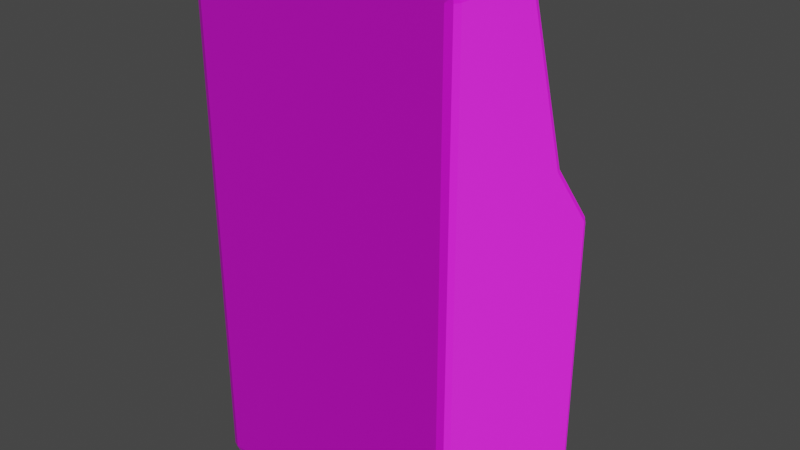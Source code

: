 # Source: SlotMachine.blend  (saved by Blender 4.0.36; exported with 4.5.12 LTS)
import bpy
from mathutils import Matrix  # noqa: F401  (used for matrix-valued properties, if any)

bpy.ops.wm.read_factory_settings(use_empty=True)
scene = bpy.context.scene
scene.name = 'Scene'

# ---- images (referenced by path relative to the original .blend; pixels are not part of the script)
import os
ASSET_DIR = os.environ.get("B2B_ASSET_DIR", "")  # directory of the original .blend (textures are referenced by path, not embedded)
HERE = os.path.dirname(os.path.abspath(__file__))  # packed textures are extracted next to this script under _unpacked/

def load_image(name, relpath, width, height, colorspace="sRGB"):
    """Load a texture the original file referenced (path relative to the .blend, or extracted next to this script)."""
    p = next((c for c in (os.path.join(HERE, relpath), os.path.join(ASSET_DIR, relpath)) if relpath and os.path.exists(c)), "")
    if p:
        img = bpy.data.images.load(p, check_existing=True)
        img.name = name
    else:  # same state as the original file: an image datablock whose file is absent (Cycles renders it pink)
        img = bpy.data.images.new(name, width, height)
        img.source = "FILE"
        img.filepath = "//" + (relpath or name)
    img.colorspace_settings.name = colorspace
    return img
img_handlerubbersmooth001_col_1k_jpg = load_image('HandleRubberSmooth001_COL_1K_jpg', 'HandleRubberSmooth001_COL_1K.jpg', 1024, 1024, 'sRGB')
img_handlerubbersmooth001_disp_1k_jpg = load_image('HandleRubberSmooth001_DISP_1K_jpg', 'HandleRubberSmooth001_DISP_1K.jpg', 1024, 1024, 'Non-Color')
img_handlerubbersmooth001_gloss_1k_jpg = load_image('HandleRubberSmooth001_GLOSS_1K_jpg', 'HandleRubberSmooth001_GLOSS_1K.jpg', 1024, 1024, 'Non-Color')
img_handlerubbersmooth001_nrm_1k_jpg = load_image('HandleRubberSmooth001_NRM_1K_jpg', 'HandleRubberSmooth001_NRM_1K.jpg', 1024, 1024, 'Non-Color')
img_handlerubbersmooth001_refl_1k_jpg = load_image('HandleRubberSmooth001_REFL_1K_jpg', 'HandleRubberSmooth001_REFL_1K.jpg', 1024, 1024, 'sRGB')

# ---- materials (node trees are filled in below, after node groups)
mat_handlerubbersmooth001_1k = bpy.data.materials.new('HandleRubberSmooth001_1K')
mat_handlerubbersmooth001_1k.use_transparent_shadow = False

# ---- node groups
ng_simple_uv_mapping = bpy.data.node_groups.new('.simple_uv_mapping', 'ShaderNodeTree')
_s = ng_simple_uv_mapping.interface.new_socket(name='UV', in_out='OUTPUT', socket_type='NodeSocketVector')
_s = ng_simple_uv_mapping.interface.new_socket(name='UV', in_out='INPUT', socket_type='NodeSocketVector')
_s = ng_simple_uv_mapping.interface.new_socket(name='Scale', in_out='INPUT', socket_type='NodeSocketFloat')
_s = ng_simple_uv_mapping.interface.new_socket(name='Rotation', in_out='INPUT', socket_type='NodeSocketFloat')
_s = ng_simple_uv_mapping.interface.new_socket(name='Translate X', in_out='INPUT', socket_type='NodeSocketFloat')
_s = ng_simple_uv_mapping.interface.new_socket(name='Translate Y', in_out='INPUT', socket_type='NodeSocketFloat')
_s = ng_simple_uv_mapping.interface.new_socket(name='Aspect Ratio', in_out='INPUT', socket_type='NodeSocketFloat')
_N = ng_simple_uv_mapping.nodes; _L = ng_simple_uv_mapping.links
n0 = _N.new('NodeGroupInput'); n0.name = 'Group Input'; n0.location = (0, 0)
n1 = _N.new('NodeGroupOutput'); n1.name = 'Group Output'; n1.location = (1250, 0)
n2 = _N.new('ShaderNodeVectorMath'); n2.name = 'Scale (Multiply)'; n2.location = (250, 0)
n2.label = 'Scale (Multiply)'
n2.operation = 'MULTIPLY'
n3 = _N.new('ShaderNodeCombineXYZ'); n3.name = 'Aspect Ratio Factor'; n3.location = (250, -350)
n3.label = 'Aspect Ratio Factor'
n3.inputs[0].default_value = 1.0
n3.inputs[2].default_value = 1.0
n4 = _N.new('ShaderNodeVectorMath'); n4.name = 'Aspect Ration (Multiply)'; n4.location = (500, 0)
n4.label = 'Aspect Ration (Multiply)'
n4.operation = 'MULTIPLY'
n5 = _N.new('ShaderNodeCombineXYZ'); n5.name = 'Translation Offset'; n5.location = (500, -350)
n5.label = 'Translation Offset'
n6 = _N.new('ShaderNodeVectorMath'); n6.name = 'Translation (Add)'; n6.location = (750, 0)
n6.label = 'Translation (Add)'
n7 = _N.new('ShaderNodeMath'); n7.name = 'Math'; n7.location = (750, -350)
n7.operation = 'RADIANS'
n8 = _N.new('ShaderNodeVectorRotate'); n8.name = 'Vector Rotate'; n8.location = (1000, 0)
_L.new(n0.outputs[0], n2.inputs[0])
_L.new(n0.outputs[1], n2.inputs[1])
_L.new(n0.outputs[5], n3.inputs[1])
_L.new(n0.outputs[3], n5.inputs[0])
_L.new(n0.outputs[4], n5.inputs[1])
_L.new(n0.outputs[2], n7.inputs[0])
_L.new(n2.outputs[0], n4.inputs[0])
_L.new(n3.outputs[0], n4.inputs[1])
_L.new(n4.outputs[0], n6.inputs[0])
_L.new(n5.outputs[0], n6.inputs[1])
_L.new(n6.outputs[0], n8.inputs[0])
_L.new(n7.outputs[0], n8.inputs[3])
_L.new(n8.outputs[0], n1.inputs[0])
n1.is_active_output = True

# ---- material node trees
mat_handlerubbersmooth001_1k.use_nodes = True; mat_handlerubbersmooth001_1k.node_tree.nodes.clear()
_N = mat_handlerubbersmooth001_1k.node_tree.nodes; _L = mat_handlerubbersmooth001_1k.node_tree.links
n0 = _N.new('ShaderNodeBsdfPrincipled'); n0.name = 'Principled BSDF'; n0.location = (-50, 300)
n0.distribution = 'GGX'
n0.subsurface_method = 'RANDOM_WALK_SKIN'
n0.inputs[3].default_value = 1.45
n1 = _N.new('ShaderNodeOutputMaterial'); n1.name = 'Material Output'; n1.location = (300, 300)
n2 = _N.new('NodeFrame'); n2.name = 'Textures'; n2.location = (0, 0)
n2.label = 'Textures'
n2.width = 150
n3 = _N.new('ShaderNodeTexImage'); n3.name = 'COL'; n3.location = (-650, 300)
n3.label = 'COL'
n3.image = img_handlerubbersmooth001_col_1k_jpg
n4 = _N.new('ShaderNodeTexImage'); n4.name = 'DISP'; n4.location = (-650, -1100)
n4.label = 'DISP'
n4.image = img_handlerubbersmooth001_disp_1k_jpg
n4.interpolation = 'Cubic'
n5 = _N.new('ShaderNodeTexImage'); n5.name = 'GLOSS'; n5.location = (-650, -400)
n5.label = 'GLOSS'
n5.image = img_handlerubbersmooth001_gloss_1k_jpg
n6 = _N.new('ShaderNodeTexImage'); n6.name = 'NRM'; n6.location = (-650, -750)
n6.label = 'NRM'
n6.image = img_handlerubbersmooth001_nrm_1k_jpg
n7 = _N.new('ShaderNodeTexImage'); n7.name = 'REFL'; n7.location = (-650, -50)
n7.label = 'REFL'
n7.image = img_handlerubbersmooth001_refl_1k_jpg
n8 = _N.new('ShaderNodeDisplacement'); n8.name = 'Displacement'; n8.location = (-300, -1100)
n8.inputs[2].default_value = 0.05
n9 = _N.new('ShaderNodeNormalMap'); n9.name = 'Normal Map'; n9.location = (-300, -750)
n10 = _N.new('ShaderNodeInvert'); n10.name = 'Invert Gloss'; n10.location = (-300, -400)
n10.label = 'Invert Gloss'
n11 = _N.new('NodeFrame'); n11.name = 'Texture Projection/Mapping'; n11.location = (0, 0)
n11.label = 'Texture Projection/Mapping'
n11.width = 150
n12 = _N.new('ShaderNodeTexCoord'); n12.name = 'Texture Coordinate'; n12.location = (-1250, 300)
n13 = _N.new('ShaderNodeGroup'); n13.name = '.simple_uv_mapping'; n13.location = (-1000, 300)
n13.label = '.simple_uv_mapping'
n13.width = 250
n13.node_tree = ng_simple_uv_mapping
n13.inputs[1].default_value = 1.0
n13.inputs[2].default_value = 0.0
n13.inputs[3].default_value = 0.0
n13.inputs[4].default_value = 0.0
n13.inputs[5].default_value = 1.0
n3.parent = n2
n4.parent = n2
n5.parent = n2
n6.parent = n2
n7.parent = n2
n12.parent = n11
n13.parent = n11
_L.new(n0.outputs[0], n1.inputs[0])
_L.new(n3.outputs[0], n0.inputs[0])
_L.new(n4.outputs[0], n8.inputs[0])
_L.new(n7.outputs[0], n0.inputs[1])
_L.new(n6.outputs[0], n9.inputs[1])
_L.new(n9.outputs[0], n0.inputs[5])
_L.new(n5.outputs[0], n10.inputs[1])
_L.new(n10.outputs[0], n0.inputs[2])
_L.new(n12.outputs[2], n13.inputs[0])
_L.new(n13.outputs[0], n3.inputs[0])
_L.new(n13.outputs[0], n4.inputs[0])
_L.new(n13.outputs[0], n5.inputs[0])
_L.new(n13.outputs[0], n6.inputs[0])
_L.new(n13.outputs[0], n7.inputs[0])
n1.is_active_output = True

# ---- world
world_world = bpy.data.worlds.new('World'); scene.world = world_world
world_world.use_nodes = True; world_world.node_tree.nodes.clear()
_N = world_world.node_tree.nodes; _L = world_world.node_tree.links
n0 = _N.new('ShaderNodeOutputWorld'); n0.name = 'World Output'; n0.location = (300, 300)
n1 = _N.new('ShaderNodeBackground'); n1.name = 'Background'; n1.location = (10, 300)
n1.inputs[0].default_value = (0.05088, 0.05088, 0.05088, 1.0)
_L.new(n1.outputs[0], n0.inputs[0])
n0.is_active_output = True
world_world.color = (0.05088, 0.05088, 0.05088)
world_world.use_sun_shadow = False
world_world.sun_shadow_jitter_overblur = 0.0

# ---- meshes
me_cube = bpy.data.meshes.new('Cube')
me_cube.from_pydata([(-1.0, -1.0, 0.0), (-1.0, -1.0, 2.0), (-1.0, 0.5558, 0.0), (-0.3201, 0.4695, 2.111), (1.0, -1.0, 0.0), (1.0, -1.0, 2.0), (1.0, 0.5558, 0.0), (0.3201, 0.4695, 2.111), (-1.0, -1.0, 2.49), (-0.7053, 0.08843, 2.771), (0.7053, 0.08843, 2.771), (1.0, -1.0, 2.49), (-1.0, -1.0, 3.853), (-0.7053, -0.1594, 3.572), (0.7053, -0.1594, 3.572), (1.0, -1.0, 3.853), (-0.3201, 0.2618, 2.379), (0.3201, 0.2618, 2.379), (-1.0, -0.2465, 3.853), (1.0, -0.2465, 3.853), (-0.7053, -0.03332, 2.734), (0.7053, -0.03332, 2.734), (-0.7053, -0.2811, 3.534), (0.7053, -0.2811, 3.534), (-1.0, 0.5558, 2.0), (1.0, 0.5558, 2.0), (-1.0, 0.1756, 2.49), (1.0, 0.1756, 2.49), (-0.3201, 0.3238, 1.998), (0.3201, 0.3238, 1.998), (-0.3201, 0.1161, 2.266), (0.3201, 0.1161, 2.266)], [], [(0, 1, 24, 2), (2, 24, 25, 6), (6, 25, 5, 4), (4, 5, 1, 0), (2, 6, 4, 0), (24, 1, 8, 26), (11, 27, 19, 15), (1, 5, 11, 8), (17, 7, 29, 31), (5, 25, 27, 11), (19, 18, 12, 15), (26, 8, 12, 18), (8, 11, 15, 12), (9, 13, 22, 20), (9, 10, 27, 26), (14, 13, 18, 19), (10, 14, 19, 27), (13, 9, 26, 18), (21, 20, 22, 23), (13, 14, 23, 22), (14, 10, 21, 23), (10, 9, 20, 21), (3, 7, 25, 24), (17, 16, 26, 27), (16, 3, 24, 26), (7, 17, 27, 25), (29, 28, 30, 31), (16, 17, 31, 30), (3, 16, 30, 28), (7, 3, 28, 29)])
_uv = me_cube.uv_layers.new(name='UVMap')
_uv.uv.foreach_set('vector', [0.7499, 0.9328, 0.7499, -0.1922, 1.625, -0.1922, 1.625, 0.9328, -1.5, 0.977, -1.5, -0.1128, -0.3751, -0.1128, -0.3751, 0.977, 1.625, 0.9328, 1.625, -0.1922, 2.5, -0.1922, 2.5, 0.9328, -0.3751, 0.9328, -0.3751, -0.1922, 0.7499, -0.1922, 0.7499, 0.9328, -0.3751, 2.058, -0.3751, 0.9328, 0.4902, 0.9328, 0.4902, 2.058, 1.625, -0.1922, 0.7499, -0.1922, 0.7499, -0.4677, 1.411, -0.4677, 2.5, -0.4677, 1.839, -0.4677, 2.076, -1.235, 2.5, -1.235, 0.7499, -0.1922, -0.3751, -0.1922, -0.3751, -0.4677, 0.7499, -0.4677, -0.8261, 0.977, -0.8261, 1.167, -0.9299, 1.167, -0.9299, 0.977, 2.5, -0.1922, 1.625, -0.1922, 1.839, -0.4677, 2.5, -0.4677, 0.4902, 2.058, 0.4902, 0.9328, 0.9092, 0.9328, 0.9092, 2.058, 1.411, -0.4677, 0.7499, -0.4677, 0.7499, -1.235, 1.174, -1.235, 0.7499, -0.4677, -0.3751, -0.4677, -0.3751, -1.235, 0.7499, -1.235, -1.429, 1.448, -1.429, 0.977, -1.357, 0.977, -1.357, 1.448, -1.334, -0.5983, -0.5408, -0.5983, -0.3751, -0.4328, -1.5, -0.4328, -0.5408, -1.069, -1.334, -1.069, -1.5, -1.235, -0.3751, -1.235, -0.5408, -0.5983, -0.5408, -1.069, -0.3751, -1.235, -0.3751, -0.4328, -1.334, -1.069, -1.334, -0.5983, -1.5, -0.4328, -1.5, -1.235, 1.38, 0.9328, 1.38, 1.726, 0.9092, 1.726, 0.9092, 0.9328, 1.38, 1.726, 1.38, 0.9328, 1.451, 0.9328, 1.451, 1.726, -1.286, 0.977, -1.286, 1.448, -1.357, 1.448, -1.357, 0.977, -1.5, 1.77, -1.5, 0.977, -1.429, 0.977, -1.429, 1.77, -1.118, -0.1854, -0.7575, -0.1854, -0.3751, -0.1128, -1.5, -0.1128, -0.7575, -0.3602, -1.118, -0.3602, -1.5, -0.4328, -0.3751, -0.4328, -1.118, -0.3602, -1.118, -0.1854, -1.5, -0.1128, -1.5, -0.4328, -0.7575, -0.1854, -0.7575, -0.3602, -0.3751, -0.4328, -0.3751, -0.1128, -1.111, 0.977, -1.111, 1.337, -1.286, 1.337, -1.286, 0.977, -1.111, 1.337, -1.111, 0.977, -1.02, 0.977, -1.02, 1.337, -0.8261, 1.167, -0.8261, 0.977, -0.7223, 0.977, -0.7223, 1.167, -1.02, 1.337, -1.02, 0.977, -0.9299, 0.977, -0.9299, 1.337])
me_cube.materials.append(mat_handlerubbersmooth001_1k)
me_cube.update()

# ---- objects
ob_slotmachine_main_lod0 = bpy.data.objects.new('SlotMachine_Main_LOD0', me_cube)

# ---- transforms, parenting, visibility, modifiers, constraints
ob_slotmachine_main_lod0.location = (0.0, 0.0, 0.0)
ob_slotmachine_main_lod0.scale = (0.5, 0.5, 0.5)
_m = ob_slotmachine_main_lod0.modifiers.new('Bevel', 'BEVEL')
_m.width = 1.58
_m.width_pct = 1.58
_m.segments = 2

# ---- collection membership
scene.collection.objects.link(ob_slotmachine_main_lod0)

# ---- scene / render settings (as saved in the file)
scene.frame_start = 1; scene.frame_end = 250; scene.frame_set(1)
scene.render.engine = 'BLENDER_EEVEE_NEXT'
scene.cycles.sampling_pattern = 'TABULATED_SOBOL'
scene.view_settings.view_transform = 'Filmic'
bpy.context.view_layer.update()

# ---- added for rendering (the .blend has no active camera and no usable light): camera, sun
cam_auto = bpy.data.cameras.new('AutoCamera')
cam_auto.lens = 50.0
cam_auto.sensor_width = 36.0
cam_auto.clip_end = 1000.0
ob_auto_camera = bpy.data.objects.new('AutoCamera', cam_auto)
scene.collection.objects.link(ob_auto_camera)
ob_auto_camera.location = (2.13346, -2.67121, 2.6701)
ob_auto_camera.rotation_euler = (1.09748, -7.21219e-08, 0.694738)
scene.camera = ob_auto_camera
light_auto_sun = bpy.data.lights.new('AutoSun', 'SUN')
light_auto_sun.energy = 3.0
light_auto_sun.angle = 0.0523599
ob_auto_sun = bpy.data.objects.new('AutoSun', light_auto_sun)
scene.collection.objects.link(ob_auto_sun)
ob_auto_sun.rotation_euler = (0.872665, 0.174533, 0.523599)
bpy.context.view_layer.update()
